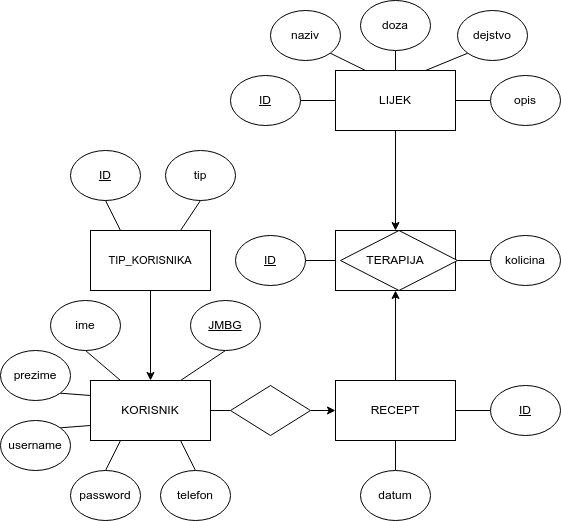

The diagram above was exported from draw.io. Its source (the exported page's mxGraphModel, read from the mxfile embedded in the PNG):
<mxGraphModel dx="1114" dy="562" grid="1" gridSize="10" guides="1" tooltips="1" connect="1" arrows="1" fold="1" page="1" pageScale="1" pageWidth="850" pageHeight="1100" background="#FFFFFF" math="0" shadow="0">
  <root>
    <mxCell id="0" />
    <mxCell id="1" parent="0" />
    <mxCell id="ejM-qbzhevG0tZaMec40-4" value="LIJEK/RECEPT" style="rounded=0;whiteSpace=wrap;html=1;" parent="1" vertex="1">
      <mxGeometry x="365" y="240" width="120" height="60" as="geometry" />
    </mxCell>
    <mxCell id="ejM-qbzhevG0tZaMec40-8" value="" style="rhombus;whiteSpace=wrap;html=1;" parent="1" vertex="1">
      <mxGeometry x="370" y="240" width="117" height="60" as="geometry" />
    </mxCell>
    <mxCell id="ejM-qbzhevG0tZaMec40-7" style="edgeStyle=orthogonalEdgeStyle;rounded=0;orthogonalLoop=1;jettySize=auto;html=1;exitX=1;exitY=0.5;exitDx=0;exitDy=0;entryX=0;entryY=0.5;entryDx=0;entryDy=0;" parent="1" source="ejM-qbzhevG0tZaMec40-13" target="ejM-qbzhevG0tZaMec40-3" edge="1">
      <mxGeometry relative="1" as="geometry" />
    </mxCell>
    <mxCell id="ejM-qbzhevG0tZaMec40-36" style="edgeStyle=none;rounded=0;orthogonalLoop=1;jettySize=auto;html=1;exitX=0.5;exitY=0;exitDx=0;exitDy=0;strokeColor=default;align=center;verticalAlign=middle;fontFamily=Helvetica;fontSize=11;fontColor=default;labelBackgroundColor=default;endArrow=none;endFill=0;startArrow=classic;startFill=1;" parent="1" source="ejM-qbzhevG0tZaMec40-1" target="ejM-qbzhevG0tZaMec40-37" edge="1">
      <mxGeometry relative="1" as="geometry">
        <mxPoint x="180" y="300" as="targetPoint" />
      </mxGeometry>
    </mxCell>
    <mxCell id="ejM-qbzhevG0tZaMec40-1" value="KORISNIK" style="rounded=0;whiteSpace=wrap;html=1;" parent="1" vertex="1">
      <mxGeometry x="120" y="390" width="120" height="60" as="geometry" />
    </mxCell>
    <mxCell id="ejM-qbzhevG0tZaMec40-5" style="edgeStyle=orthogonalEdgeStyle;rounded=0;orthogonalLoop=1;jettySize=auto;html=1;exitX=0.5;exitY=1;exitDx=0;exitDy=0;entryX=0.5;entryY=0;entryDx=0;entryDy=0;" parent="1" source="ejM-qbzhevG0tZaMec40-2" target="ejM-qbzhevG0tZaMec40-4" edge="1">
      <mxGeometry relative="1" as="geometry" />
    </mxCell>
    <mxCell id="ejM-qbzhevG0tZaMec40-2" value="LIJEK" style="rounded=0;whiteSpace=wrap;html=1;" parent="1" vertex="1">
      <mxGeometry x="365" y="80" width="120" height="60" as="geometry" />
    </mxCell>
    <mxCell id="ejM-qbzhevG0tZaMec40-6" style="edgeStyle=orthogonalEdgeStyle;rounded=0;orthogonalLoop=1;jettySize=auto;html=1;exitX=0.5;exitY=0;exitDx=0;exitDy=0;entryX=0.5;entryY=1;entryDx=0;entryDy=0;" parent="1" source="ejM-qbzhevG0tZaMec40-3" target="ejM-qbzhevG0tZaMec40-4" edge="1">
      <mxGeometry relative="1" as="geometry" />
    </mxCell>
    <mxCell id="ejM-qbzhevG0tZaMec40-3" value="RECEPT" style="rounded=0;whiteSpace=wrap;html=1;" parent="1" vertex="1">
      <mxGeometry x="365" y="390" width="120" height="60" as="geometry" />
    </mxCell>
    <mxCell id="ejM-qbzhevG0tZaMec40-9" value="TERAPIJA" style="text;html=1;align=center;verticalAlign=middle;whiteSpace=wrap;rounded=0;" parent="1" vertex="1">
      <mxGeometry x="395" y="255" width="60" height="30" as="geometry" />
    </mxCell>
    <mxCell id="ejM-qbzhevG0tZaMec40-15" value="" style="edgeStyle=orthogonalEdgeStyle;rounded=0;orthogonalLoop=1;jettySize=auto;html=1;exitX=1;exitY=0.5;exitDx=0;exitDy=0;entryX=0;entryY=0.5;entryDx=0;entryDy=0;endArrow=none;endFill=0;" parent="1" source="ejM-qbzhevG0tZaMec40-1" target="ejM-qbzhevG0tZaMec40-13" edge="1">
      <mxGeometry relative="1" as="geometry">
        <mxPoint x="240" y="420" as="sourcePoint" />
        <mxPoint x="365" y="420" as="targetPoint" />
      </mxGeometry>
    </mxCell>
    <mxCell id="ejM-qbzhevG0tZaMec40-13" value="" style="rhombus;whiteSpace=wrap;html=1;" parent="1" vertex="1">
      <mxGeometry x="260" y="395" width="80" height="50" as="geometry" />
    </mxCell>
    <mxCell id="ejM-qbzhevG0tZaMec40-50" style="edgeStyle=none;rounded=0;orthogonalLoop=1;jettySize=auto;html=1;exitX=1;exitY=0.5;exitDx=0;exitDy=0;entryX=0;entryY=0.5;entryDx=0;entryDy=0;strokeColor=default;align=center;verticalAlign=middle;fontFamily=Helvetica;fontSize=11;fontColor=default;labelBackgroundColor=default;endArrow=none;endFill=0;" parent="1" source="ejM-qbzhevG0tZaMec40-17" target="ejM-qbzhevG0tZaMec40-2" edge="1">
      <mxGeometry relative="1" as="geometry" />
    </mxCell>
    <mxCell id="ejM-qbzhevG0tZaMec40-17" value="&lt;u&gt;ID&lt;/u&gt;" style="ellipse;whiteSpace=wrap;html=1;" parent="1" vertex="1">
      <mxGeometry x="260" y="85" width="70" height="50" as="geometry" />
    </mxCell>
    <mxCell id="ejM-qbzhevG0tZaMec40-49" style="edgeStyle=none;rounded=0;orthogonalLoop=1;jettySize=auto;html=1;exitX=1;exitY=0.5;exitDx=0;exitDy=0;entryX=0;entryY=0.5;entryDx=0;entryDy=0;strokeColor=default;align=center;verticalAlign=middle;fontFamily=Helvetica;fontSize=11;fontColor=default;labelBackgroundColor=default;endArrow=none;endFill=0;" parent="1" source="ejM-qbzhevG0tZaMec40-18" target="ejM-qbzhevG0tZaMec40-4" edge="1">
      <mxGeometry relative="1" as="geometry" />
    </mxCell>
    <mxCell id="ejM-qbzhevG0tZaMec40-18" value="&lt;u&gt;ID&lt;/u&gt;" style="ellipse;whiteSpace=wrap;html=1;" parent="1" vertex="1">
      <mxGeometry x="265" y="245" width="70" height="50" as="geometry" />
    </mxCell>
    <mxCell id="ejM-qbzhevG0tZaMec40-47" style="edgeStyle=none;rounded=0;orthogonalLoop=1;jettySize=auto;html=1;exitX=0;exitY=0.5;exitDx=0;exitDy=0;entryX=1;entryY=0.5;entryDx=0;entryDy=0;strokeColor=default;align=center;verticalAlign=middle;fontFamily=Helvetica;fontSize=11;fontColor=default;labelBackgroundColor=default;endArrow=none;endFill=0;" parent="1" source="ejM-qbzhevG0tZaMec40-19" target="ejM-qbzhevG0tZaMec40-3" edge="1">
      <mxGeometry relative="1" as="geometry" />
    </mxCell>
    <mxCell id="ejM-qbzhevG0tZaMec40-19" value="&lt;u&gt;ID&lt;/u&gt;" style="ellipse;whiteSpace=wrap;html=1;" parent="1" vertex="1">
      <mxGeometry x="520" y="395" width="70" height="50" as="geometry" />
    </mxCell>
    <mxCell id="ejM-qbzhevG0tZaMec40-34" style="rounded=0;orthogonalLoop=1;jettySize=auto;html=1;exitX=0.5;exitY=1;exitDx=0;exitDy=0;entryX=0.75;entryY=0;entryDx=0;entryDy=0;endArrow=none;endFill=0;" parent="1" source="ejM-qbzhevG0tZaMec40-20" target="ejM-qbzhevG0tZaMec40-1" edge="1">
      <mxGeometry relative="1" as="geometry" />
    </mxCell>
    <mxCell id="ejM-qbzhevG0tZaMec40-20" value="&lt;u&gt;JMBG&lt;/u&gt;" style="ellipse;whiteSpace=wrap;html=1;" parent="1" vertex="1">
      <mxGeometry x="220" y="310" width="70" height="50" as="geometry" />
    </mxCell>
    <mxCell id="ejM-qbzhevG0tZaMec40-35" style="edgeStyle=none;rounded=0;orthogonalLoop=1;jettySize=auto;html=1;exitX=0.5;exitY=1;exitDx=0;exitDy=0;entryX=0.25;entryY=0;entryDx=0;entryDy=0;strokeColor=default;align=center;verticalAlign=middle;fontFamily=Helvetica;fontSize=11;fontColor=default;labelBackgroundColor=default;endArrow=none;endFill=0;" parent="1" source="ejM-qbzhevG0tZaMec40-21" target="ejM-qbzhevG0tZaMec40-1" edge="1">
      <mxGeometry relative="1" as="geometry" />
    </mxCell>
    <mxCell id="ejM-qbzhevG0tZaMec40-21" value="ime" style="ellipse;whiteSpace=wrap;html=1;" parent="1" vertex="1">
      <mxGeometry x="80" y="310" width="70" height="50" as="geometry" />
    </mxCell>
    <mxCell id="ejM-qbzhevG0tZaMec40-42" style="edgeStyle=none;rounded=0;orthogonalLoop=1;jettySize=auto;html=1;exitX=1;exitY=1;exitDx=0;exitDy=0;entryX=0;entryY=0.25;entryDx=0;entryDy=0;strokeColor=default;align=center;verticalAlign=middle;fontFamily=Helvetica;fontSize=11;fontColor=default;labelBackgroundColor=default;endArrow=none;endFill=0;" parent="1" source="ejM-qbzhevG0tZaMec40-22" target="ejM-qbzhevG0tZaMec40-1" edge="1">
      <mxGeometry relative="1" as="geometry" />
    </mxCell>
    <mxCell id="ejM-qbzhevG0tZaMec40-22" value="prezime" style="ellipse;whiteSpace=wrap;html=1;" parent="1" vertex="1">
      <mxGeometry x="30" y="360" width="70" height="50" as="geometry" />
    </mxCell>
    <mxCell id="ejM-qbzhevG0tZaMec40-43" style="edgeStyle=none;rounded=0;orthogonalLoop=1;jettySize=auto;html=1;exitX=1;exitY=0;exitDx=0;exitDy=0;entryX=0;entryY=0.75;entryDx=0;entryDy=0;strokeColor=default;align=center;verticalAlign=middle;fontFamily=Helvetica;fontSize=11;fontColor=default;labelBackgroundColor=default;endArrow=none;endFill=0;" parent="1" source="ejM-qbzhevG0tZaMec40-23" target="ejM-qbzhevG0tZaMec40-1" edge="1">
      <mxGeometry relative="1" as="geometry" />
    </mxCell>
    <mxCell id="ejM-qbzhevG0tZaMec40-23" value="username" style="ellipse;whiteSpace=wrap;html=1;" parent="1" vertex="1">
      <mxGeometry x="30" y="430" width="70" height="50" as="geometry" />
    </mxCell>
    <mxCell id="ejM-qbzhevG0tZaMec40-44" style="edgeStyle=none;rounded=0;orthogonalLoop=1;jettySize=auto;html=1;exitX=0.5;exitY=0;exitDx=0;exitDy=0;entryX=0.25;entryY=1;entryDx=0;entryDy=0;strokeColor=default;align=center;verticalAlign=middle;fontFamily=Helvetica;fontSize=11;fontColor=default;labelBackgroundColor=default;endArrow=none;endFill=0;" parent="1" source="ejM-qbzhevG0tZaMec40-24" target="ejM-qbzhevG0tZaMec40-1" edge="1">
      <mxGeometry relative="1" as="geometry" />
    </mxCell>
    <mxCell id="ejM-qbzhevG0tZaMec40-24" value="password" style="ellipse;whiteSpace=wrap;html=1;" parent="1" vertex="1">
      <mxGeometry x="100" y="480" width="70" height="50" as="geometry" />
    </mxCell>
    <mxCell id="ejM-qbzhevG0tZaMec40-45" style="edgeStyle=none;rounded=0;orthogonalLoop=1;jettySize=auto;html=1;exitX=0.5;exitY=0;exitDx=0;exitDy=0;entryX=0.75;entryY=1;entryDx=0;entryDy=0;strokeColor=default;align=center;verticalAlign=middle;fontFamily=Helvetica;fontSize=11;fontColor=default;labelBackgroundColor=default;endArrow=none;endFill=0;" parent="1" source="ejM-qbzhevG0tZaMec40-25" target="ejM-qbzhevG0tZaMec40-1" edge="1">
      <mxGeometry relative="1" as="geometry" />
    </mxCell>
    <mxCell id="ejM-qbzhevG0tZaMec40-25" value="telefon" style="ellipse;whiteSpace=wrap;html=1;" parent="1" vertex="1">
      <mxGeometry x="190" y="480" width="70" height="50" as="geometry" />
    </mxCell>
    <mxCell id="ejM-qbzhevG0tZaMec40-48" style="edgeStyle=none;rounded=0;orthogonalLoop=1;jettySize=auto;html=1;exitX=0;exitY=0.5;exitDx=0;exitDy=0;entryX=1;entryY=0.5;entryDx=0;entryDy=0;strokeColor=default;align=center;verticalAlign=middle;fontFamily=Helvetica;fontSize=11;fontColor=default;labelBackgroundColor=default;endArrow=none;endFill=0;" parent="1" source="ejM-qbzhevG0tZaMec40-26" target="ejM-qbzhevG0tZaMec40-8" edge="1">
      <mxGeometry relative="1" as="geometry" />
    </mxCell>
    <mxCell id="ejM-qbzhevG0tZaMec40-26" value="kolicina" style="ellipse;whiteSpace=wrap;html=1;" parent="1" vertex="1">
      <mxGeometry x="520" y="245" width="70" height="50" as="geometry" />
    </mxCell>
    <mxCell id="ejM-qbzhevG0tZaMec40-51" style="edgeStyle=none;rounded=0;orthogonalLoop=1;jettySize=auto;html=1;exitX=1;exitY=1;exitDx=0;exitDy=0;entryX=0.25;entryY=0;entryDx=0;entryDy=0;strokeColor=default;align=center;verticalAlign=middle;fontFamily=Helvetica;fontSize=11;fontColor=default;labelBackgroundColor=default;endArrow=none;endFill=0;" parent="1" source="ejM-qbzhevG0tZaMec40-27" target="ejM-qbzhevG0tZaMec40-2" edge="1">
      <mxGeometry relative="1" as="geometry" />
    </mxCell>
    <mxCell id="ejM-qbzhevG0tZaMec40-27" value="naziv" style="ellipse;whiteSpace=wrap;html=1;" parent="1" vertex="1">
      <mxGeometry x="300" y="20" width="70" height="50" as="geometry" />
    </mxCell>
    <mxCell id="ejM-qbzhevG0tZaMec40-52" style="edgeStyle=none;rounded=0;orthogonalLoop=1;jettySize=auto;html=1;exitX=0.5;exitY=1;exitDx=0;exitDy=0;entryX=0.5;entryY=0;entryDx=0;entryDy=0;strokeColor=default;align=center;verticalAlign=middle;fontFamily=Helvetica;fontSize=11;fontColor=default;labelBackgroundColor=default;endArrow=none;endFill=0;" parent="1" source="ejM-qbzhevG0tZaMec40-28" target="ejM-qbzhevG0tZaMec40-2" edge="1">
      <mxGeometry relative="1" as="geometry" />
    </mxCell>
    <mxCell id="ejM-qbzhevG0tZaMec40-28" value="doza" style="ellipse;whiteSpace=wrap;html=1;" parent="1" vertex="1">
      <mxGeometry x="390" y="10" width="70" height="50" as="geometry" />
    </mxCell>
    <mxCell id="ejM-qbzhevG0tZaMec40-53" style="edgeStyle=none;rounded=0;orthogonalLoop=1;jettySize=auto;html=1;exitX=0;exitY=1;exitDx=0;exitDy=0;entryX=0.75;entryY=0;entryDx=0;entryDy=0;strokeColor=default;align=center;verticalAlign=middle;fontFamily=Helvetica;fontSize=11;fontColor=default;labelBackgroundColor=default;endArrow=none;endFill=0;" parent="1" source="ejM-qbzhevG0tZaMec40-29" target="ejM-qbzhevG0tZaMec40-2" edge="1">
      <mxGeometry relative="1" as="geometry" />
    </mxCell>
    <mxCell id="ejM-qbzhevG0tZaMec40-29" value="dejstvo" style="ellipse;whiteSpace=wrap;html=1;" parent="1" vertex="1">
      <mxGeometry x="487" y="20" width="70" height="50" as="geometry" />
    </mxCell>
    <mxCell id="ejM-qbzhevG0tZaMec40-54" style="edgeStyle=none;rounded=0;orthogonalLoop=1;jettySize=auto;html=1;exitX=0;exitY=0.5;exitDx=0;exitDy=0;entryX=1;entryY=0.5;entryDx=0;entryDy=0;strokeColor=default;align=center;verticalAlign=middle;fontFamily=Helvetica;fontSize=11;fontColor=default;labelBackgroundColor=default;endArrow=none;endFill=0;" parent="1" source="ejM-qbzhevG0tZaMec40-32" target="ejM-qbzhevG0tZaMec40-2" edge="1">
      <mxGeometry relative="1" as="geometry" />
    </mxCell>
    <mxCell id="ejM-qbzhevG0tZaMec40-32" value="opis" style="ellipse;whiteSpace=wrap;html=1;" parent="1" vertex="1">
      <mxGeometry x="520" y="85" width="70" height="50" as="geometry" />
    </mxCell>
    <mxCell id="ejM-qbzhevG0tZaMec40-46" style="edgeStyle=none;rounded=0;orthogonalLoop=1;jettySize=auto;html=1;exitX=0.5;exitY=0;exitDx=0;exitDy=0;entryX=0.5;entryY=1;entryDx=0;entryDy=0;strokeColor=default;align=center;verticalAlign=middle;fontFamily=Helvetica;fontSize=11;fontColor=default;labelBackgroundColor=default;endArrow=none;endFill=0;" parent="1" source="ejM-qbzhevG0tZaMec40-33" target="ejM-qbzhevG0tZaMec40-3" edge="1">
      <mxGeometry relative="1" as="geometry" />
    </mxCell>
    <mxCell id="ejM-qbzhevG0tZaMec40-33" value="datum" style="ellipse;whiteSpace=wrap;html=1;" parent="1" vertex="1">
      <mxGeometry x="390" y="480" width="70" height="50" as="geometry" />
    </mxCell>
    <mxCell id="ejM-qbzhevG0tZaMec40-37" value="TIP_KORISNIKA" style="rounded=0;whiteSpace=wrap;html=1;fontFamily=Helvetica;fontSize=11;fontColor=default;labelBackgroundColor=default;" parent="1" vertex="1">
      <mxGeometry x="120" y="240" width="120" height="60" as="geometry" />
    </mxCell>
    <mxCell id="ejM-qbzhevG0tZaMec40-40" style="edgeStyle=none;rounded=0;orthogonalLoop=1;jettySize=auto;html=1;exitX=0.5;exitY=1;exitDx=0;exitDy=0;entryX=0.25;entryY=0;entryDx=0;entryDy=0;strokeColor=default;align=center;verticalAlign=middle;fontFamily=Helvetica;fontSize=11;fontColor=default;labelBackgroundColor=default;endArrow=none;endFill=0;" parent="1" source="ejM-qbzhevG0tZaMec40-38" target="ejM-qbzhevG0tZaMec40-37" edge="1">
      <mxGeometry relative="1" as="geometry" />
    </mxCell>
    <mxCell id="ejM-qbzhevG0tZaMec40-38" value="&lt;u&gt;ID&lt;/u&gt;" style="ellipse;whiteSpace=wrap;html=1;" parent="1" vertex="1">
      <mxGeometry x="100" y="160" width="70" height="50" as="geometry" />
    </mxCell>
    <mxCell id="ejM-qbzhevG0tZaMec40-41" style="edgeStyle=none;rounded=0;orthogonalLoop=1;jettySize=auto;html=1;exitX=0.5;exitY=1;exitDx=0;exitDy=0;entryX=0.75;entryY=0;entryDx=0;entryDy=0;strokeColor=default;align=center;verticalAlign=middle;fontFamily=Helvetica;fontSize=11;fontColor=default;labelBackgroundColor=default;endArrow=none;endFill=0;" parent="1" source="ejM-qbzhevG0tZaMec40-39" target="ejM-qbzhevG0tZaMec40-37" edge="1">
      <mxGeometry relative="1" as="geometry" />
    </mxCell>
    <mxCell id="ejM-qbzhevG0tZaMec40-39" value="tip" style="ellipse;whiteSpace=wrap;html=1;" parent="1" vertex="1">
      <mxGeometry x="195" y="160" width="70" height="50" as="geometry" />
    </mxCell>
  </root>
</mxGraphModel>